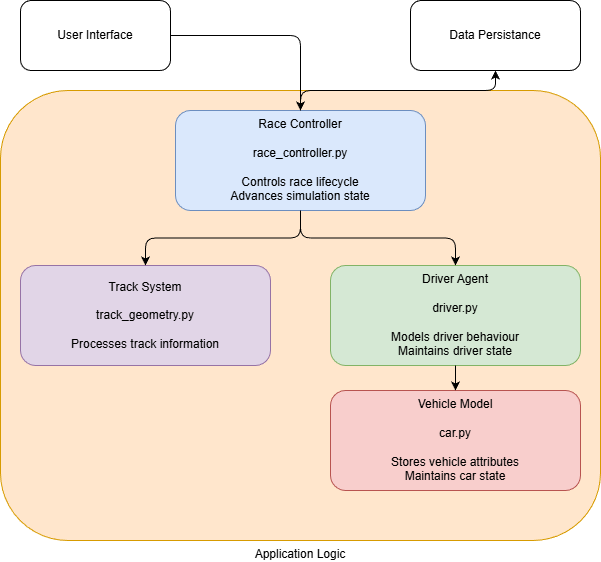

The diagram above was exported from draw.io. Its source (the exported page's mxGraphModel, read from the mxfile embedded in the PNG):
<mxGraphModel dx="1414" dy="841" grid="1" gridSize="10" guides="1" tooltips="1" connect="1" arrows="1" fold="1" page="1" pageScale="1" pageWidth="827" pageHeight="1169" math="0" shadow="0">
  <root>
    <mxCell id="0" />
    <mxCell id="1" parent="0" />
    <mxCell id="container" parent="1" style="rounded=1;whiteSpace=wrap;html=1;fillColor=#ffe6cc;strokeColor=#d79b00;labelPosition=center;verticalLabelPosition=bottom;align=center;verticalAlign=top;" value="Application Logic" vertex="1">
      <mxGeometry height="450" width="600" x="300" y="100" as="geometry" />
    </mxCell>
    <mxCell id="race" parent="1" style="rounded=1;whiteSpace=wrap;html=1;fillColor=#dae8fc;strokeColor=#6c8ebf;" value="Race Controller&#10;&#10;race_controller.py&#10;&#10;Controls race lifecycle&#10;Advances simulation state" vertex="1">
      <mxGeometry height="100" width="250" x="475" y="120" as="geometry" />
    </mxCell>
    <mxCell id="driver" parent="1" style="rounded=1;whiteSpace=wrap;html=1;fillColor=#d5e8d4;strokeColor=#82b366;" value="Driver Agent&lt;br&gt;&lt;br&gt;driver.py&lt;br&gt;&lt;br&gt;Models driver behaviour&lt;br&gt;Maintains driver state" vertex="1">
      <mxGeometry height="100" width="250" x="630" y="275" as="geometry" />
    </mxCell>
    <mxCell id="car" parent="1" style="rounded=1;whiteSpace=wrap;html=1;fillColor=#f8cecc;strokeColor=#b85450;" value="Vehicle Model&#10;&#10;car.py&#10;&#10;Stores vehicle attributes&#10;Maintains car state" vertex="1">
      <mxGeometry height="100" width="250" x="630" y="400" as="geometry" />
    </mxCell>
    <mxCell id="track" parent="1" style="rounded=1;whiteSpace=wrap;html=1;fillColor=#e1d5e7;strokeColor=#9673a6;" value="Track System&#10;&#10;track_geometry.py&#10;&#10;Processes track information" vertex="1">
      <mxGeometry height="100" width="250" x="320" y="275" as="geometry" />
    </mxCell>
    <mxCell id="ui" parent="1" style="rounded=1;whiteSpace=wrap;html=1;" value="User Interface" vertex="1">
      <mxGeometry height="70" width="150" x="320" y="10" as="geometry" />
    </mxCell>
    <mxCell id="database" parent="1" style="rounded=1;whiteSpace=wrap;html=1;" value="Data Persistance" vertex="1">
      <mxGeometry height="70" width="170" x="710" y="10" as="geometry" />
    </mxCell>
    <mxCell id="edge1" edge="1" parent="1" source="ui" style="edgeStyle=orthogonalEdgeStyle;" target="race">
      <mxGeometry relative="1" as="geometry" />
    </mxCell>
    <mxCell id="edge2" edge="1" parent="1" source="race" style="edgeStyle=orthogonalEdgeStyle;" target="driver">
      <mxGeometry relative="1" as="geometry" />
    </mxCell>
    <mxCell id="edge3" edge="1" parent="1" source="driver" target="car">
      <mxGeometry relative="1" as="geometry" />
    </mxCell>
    <mxCell id="edge4" edge="1" parent="1" source="race" style="edgeStyle=orthogonalEdgeStyle;" target="track">
      <mxGeometry relative="1" as="geometry" />
    </mxCell>
    <mxCell id="edge5" edge="1" parent="1" source="race" style="edgeStyle=orthogonalEdgeStyle;" target="database">
      <mxGeometry relative="1" as="geometry" />
    </mxCell>
  </root>
</mxGraphModel>